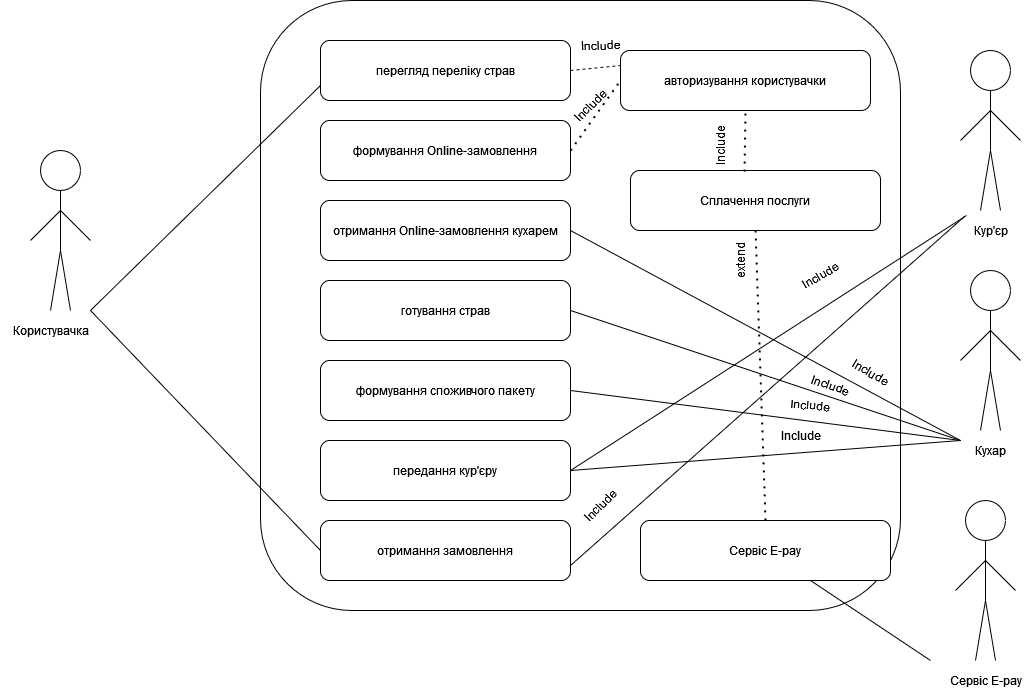

The diagram above was exported from draw.io. Its source (the exported page's mxGraphModel, read from the mxfile embedded in the PNG):
<mxGraphModel dx="1408" dy="722" grid="1" gridSize="10" guides="1" tooltips="1" connect="1" arrows="1" fold="1" page="1" pageScale="1" pageWidth="1169" pageHeight="1654" math="0" shadow="0">
  <root>
    <mxCell id="0" />
    <mxCell id="1" parent="0" />
    <mxCell id="zL2laGFU6izNXzQQijLA-1" value="" style="ellipse;whiteSpace=wrap;html=1;" parent="1" vertex="1">
      <mxGeometry x="100" y="160" width="40" height="40" as="geometry" />
    </mxCell>
    <mxCell id="zL2laGFU6izNXzQQijLA-2" value="" style="endArrow=none;html=1;rounded=0;entryX=0.5;entryY=1;entryDx=0;entryDy=0;" parent="1" target="zL2laGFU6izNXzQQijLA-1" edge="1">
      <mxGeometry width="50" height="50" relative="1" as="geometry">
        <mxPoint x="120" y="260" as="sourcePoint" />
        <mxPoint x="610" y="360" as="targetPoint" />
      </mxGeometry>
    </mxCell>
    <mxCell id="zL2laGFU6izNXzQQijLA-3" value="" style="endArrow=none;html=1;rounded=0;" parent="1" edge="1">
      <mxGeometry width="50" height="50" relative="1" as="geometry">
        <mxPoint x="130" y="320" as="sourcePoint" />
        <mxPoint x="120" y="260" as="targetPoint" />
      </mxGeometry>
    </mxCell>
    <mxCell id="zL2laGFU6izNXzQQijLA-4" value="" style="endArrow=none;html=1;rounded=0;" parent="1" edge="1">
      <mxGeometry width="50" height="50" relative="1" as="geometry">
        <mxPoint x="110" y="320" as="sourcePoint" />
        <mxPoint x="120" y="260" as="targetPoint" />
      </mxGeometry>
    </mxCell>
    <mxCell id="zL2laGFU6izNXzQQijLA-5" value="" style="endArrow=none;html=1;rounded=0;" parent="1" edge="1">
      <mxGeometry width="50" height="50" relative="1" as="geometry">
        <mxPoint x="120" y="220" as="sourcePoint" />
        <mxPoint x="150" y="250" as="targetPoint" />
      </mxGeometry>
    </mxCell>
    <mxCell id="zL2laGFU6izNXzQQijLA-6" value="" style="endArrow=none;html=1;rounded=0;" parent="1" edge="1">
      <mxGeometry width="50" height="50" relative="1" as="geometry">
        <mxPoint x="90" y="250" as="sourcePoint" />
        <mxPoint x="120" y="220" as="targetPoint" />
      </mxGeometry>
    </mxCell>
    <mxCell id="N-wUmrK6gmvkUy0-i0IB-1" value="" style="rounded=1;whiteSpace=wrap;html=1;" vertex="1" parent="1">
      <mxGeometry x="320" y="10" width="640" height="610" as="geometry" />
    </mxCell>
    <mxCell id="N-wUmrK6gmvkUy0-i0IB-2" value="перегляд переліку страв" style="rounded=1;whiteSpace=wrap;html=1;" vertex="1" parent="1">
      <mxGeometry x="380" y="50" width="250" height="60" as="geometry" />
    </mxCell>
    <mxCell id="N-wUmrK6gmvkUy0-i0IB-3" value="формування Online-замовлення" style="rounded=1;whiteSpace=wrap;html=1;" vertex="1" parent="1">
      <mxGeometry x="380" y="130" width="250" height="60" as="geometry" />
    </mxCell>
    <mxCell id="N-wUmrK6gmvkUy0-i0IB-4" value="отримання Online-замовлення кухарем" style="rounded=1;whiteSpace=wrap;html=1;" vertex="1" parent="1">
      <mxGeometry x="380" y="210" width="250" height="60" as="geometry" />
    </mxCell>
    <mxCell id="N-wUmrK6gmvkUy0-i0IB-5" value="готування страв" style="rounded=1;whiteSpace=wrap;html=1;" vertex="1" parent="1">
      <mxGeometry x="380" y="290" width="250" height="60" as="geometry" />
    </mxCell>
    <mxCell id="N-wUmrK6gmvkUy0-i0IB-6" value="формування споживчого пакету" style="rounded=1;whiteSpace=wrap;html=1;" vertex="1" parent="1">
      <mxGeometry x="380" y="370" width="250" height="60" as="geometry" />
    </mxCell>
    <mxCell id="N-wUmrK6gmvkUy0-i0IB-7" value="передання кур'єру" style="rounded=1;whiteSpace=wrap;html=1;" vertex="1" parent="1">
      <mxGeometry x="380" y="450" width="250" height="60" as="geometry" />
    </mxCell>
    <mxCell id="N-wUmrK6gmvkUy0-i0IB-8" value="отримання замовлення" style="rounded=1;whiteSpace=wrap;html=1;" vertex="1" parent="1">
      <mxGeometry x="380" y="530" width="250" height="60" as="geometry" />
    </mxCell>
    <mxCell id="N-wUmrK6gmvkUy0-i0IB-9" value="авторизування користувачки" style="rounded=1;whiteSpace=wrap;html=1;" vertex="1" parent="1">
      <mxGeometry x="680" y="60" width="250" height="60" as="geometry" />
    </mxCell>
    <mxCell id="N-wUmrK6gmvkUy0-i0IB-10" value="Користувачка" style="text;html=1;align=center;verticalAlign=middle;resizable=0;points=[];autosize=1;strokeColor=none;fillColor=none;" vertex="1" parent="1">
      <mxGeometry x="60" y="325" width="100" height="30" as="geometry" />
    </mxCell>
    <mxCell id="N-wUmrK6gmvkUy0-i0IB-11" value="" style="endArrow=none;html=1;rounded=0;entryX=0;entryY=0.75;entryDx=0;entryDy=0;" edge="1" parent="1" target="N-wUmrK6gmvkUy0-i0IB-2">
      <mxGeometry width="50" height="50" relative="1" as="geometry">
        <mxPoint x="150" y="320" as="sourcePoint" />
        <mxPoint x="610" y="290" as="targetPoint" />
      </mxGeometry>
    </mxCell>
    <mxCell id="N-wUmrK6gmvkUy0-i0IB-13" value="" style="endArrow=none;dashed=1;html=1;rounded=0;exitX=1;exitY=0.5;exitDx=0;exitDy=0;entryX=0;entryY=0.25;entryDx=0;entryDy=0;" edge="1" parent="1" source="N-wUmrK6gmvkUy0-i0IB-2" target="N-wUmrK6gmvkUy0-i0IB-9">
      <mxGeometry width="50" height="50" relative="1" as="geometry">
        <mxPoint x="560" y="340" as="sourcePoint" />
        <mxPoint x="610" y="290" as="targetPoint" />
      </mxGeometry>
    </mxCell>
    <mxCell id="N-wUmrK6gmvkUy0-i0IB-14" value="" style="endArrow=none;dashed=1;html=1;dashPattern=1 3;strokeWidth=2;rounded=0;exitX=1;exitY=0.5;exitDx=0;exitDy=0;entryX=0;entryY=0.5;entryDx=0;entryDy=0;" edge="1" parent="1" source="N-wUmrK6gmvkUy0-i0IB-3" target="N-wUmrK6gmvkUy0-i0IB-9">
      <mxGeometry width="50" height="50" relative="1" as="geometry">
        <mxPoint x="560" y="340" as="sourcePoint" />
        <mxPoint x="610" y="290" as="targetPoint" />
      </mxGeometry>
    </mxCell>
    <mxCell id="N-wUmrK6gmvkUy0-i0IB-15" value="" style="endArrow=none;html=1;rounded=0;entryX=0;entryY=0.5;entryDx=0;entryDy=0;" edge="1" parent="1" target="N-wUmrK6gmvkUy0-i0IB-8">
      <mxGeometry width="50" height="50" relative="1" as="geometry">
        <mxPoint x="150" y="320" as="sourcePoint" />
        <mxPoint x="610" y="290" as="targetPoint" />
      </mxGeometry>
    </mxCell>
    <mxCell id="N-wUmrK6gmvkUy0-i0IB-16" value="" style="ellipse;whiteSpace=wrap;html=1;" vertex="1" parent="1">
      <mxGeometry x="1030" y="60" width="40" height="40" as="geometry" />
    </mxCell>
    <mxCell id="N-wUmrK6gmvkUy0-i0IB-17" value="" style="endArrow=none;html=1;rounded=0;entryX=0.5;entryY=1;entryDx=0;entryDy=0;" edge="1" target="N-wUmrK6gmvkUy0-i0IB-16" parent="1">
      <mxGeometry width="50" height="50" relative="1" as="geometry">
        <mxPoint x="1050" y="160" as="sourcePoint" />
        <mxPoint x="1540" y="260" as="targetPoint" />
      </mxGeometry>
    </mxCell>
    <mxCell id="N-wUmrK6gmvkUy0-i0IB-18" value="" style="endArrow=none;html=1;rounded=0;" edge="1" parent="1">
      <mxGeometry width="50" height="50" relative="1" as="geometry">
        <mxPoint x="1060" y="220" as="sourcePoint" />
        <mxPoint x="1050" y="160" as="targetPoint" />
      </mxGeometry>
    </mxCell>
    <mxCell id="N-wUmrK6gmvkUy0-i0IB-19" value="" style="endArrow=none;html=1;rounded=0;" edge="1" parent="1">
      <mxGeometry width="50" height="50" relative="1" as="geometry">
        <mxPoint x="1040" y="220" as="sourcePoint" />
        <mxPoint x="1050" y="160" as="targetPoint" />
      </mxGeometry>
    </mxCell>
    <mxCell id="N-wUmrK6gmvkUy0-i0IB-20" value="" style="endArrow=none;html=1;rounded=0;" edge="1" parent="1">
      <mxGeometry width="50" height="50" relative="1" as="geometry">
        <mxPoint x="1020" y="150" as="sourcePoint" />
        <mxPoint x="1050" y="120" as="targetPoint" />
      </mxGeometry>
    </mxCell>
    <mxCell id="N-wUmrK6gmvkUy0-i0IB-21" value="" style="endArrow=none;html=1;rounded=0;" edge="1" parent="1">
      <mxGeometry width="50" height="50" relative="1" as="geometry">
        <mxPoint x="1050" y="120" as="sourcePoint" />
        <mxPoint x="1080" y="150" as="targetPoint" />
      </mxGeometry>
    </mxCell>
    <mxCell id="N-wUmrK6gmvkUy0-i0IB-22" value="Кур'єр" style="text;html=1;align=center;verticalAlign=middle;resizable=0;points=[];autosize=1;strokeColor=none;fillColor=none;" vertex="1" parent="1">
      <mxGeometry x="1020" y="225" width="60" height="30" as="geometry" />
    </mxCell>
    <mxCell id="N-wUmrK6gmvkUy0-i0IB-23" value="" style="ellipse;whiteSpace=wrap;html=1;" vertex="1" parent="1">
      <mxGeometry x="1030" y="280" width="40" height="40" as="geometry" />
    </mxCell>
    <mxCell id="N-wUmrK6gmvkUy0-i0IB-24" value="" style="endArrow=none;html=1;rounded=0;entryX=0.5;entryY=1;entryDx=0;entryDy=0;" edge="1" target="N-wUmrK6gmvkUy0-i0IB-23" parent="1">
      <mxGeometry width="50" height="50" relative="1" as="geometry">
        <mxPoint x="1050" y="380" as="sourcePoint" />
        <mxPoint x="1540" y="480" as="targetPoint" />
      </mxGeometry>
    </mxCell>
    <mxCell id="N-wUmrK6gmvkUy0-i0IB-25" value="" style="endArrow=none;html=1;rounded=0;" edge="1" parent="1">
      <mxGeometry width="50" height="50" relative="1" as="geometry">
        <mxPoint x="1060" y="440" as="sourcePoint" />
        <mxPoint x="1050" y="380" as="targetPoint" />
      </mxGeometry>
    </mxCell>
    <mxCell id="N-wUmrK6gmvkUy0-i0IB-26" value="" style="endArrow=none;html=1;rounded=0;" edge="1" parent="1">
      <mxGeometry width="50" height="50" relative="1" as="geometry">
        <mxPoint x="1040" y="440" as="sourcePoint" />
        <mxPoint x="1050" y="380" as="targetPoint" />
      </mxGeometry>
    </mxCell>
    <mxCell id="N-wUmrK6gmvkUy0-i0IB-27" value="" style="endArrow=none;html=1;rounded=0;" edge="1" parent="1">
      <mxGeometry width="50" height="50" relative="1" as="geometry">
        <mxPoint x="1020" y="370" as="sourcePoint" />
        <mxPoint x="1050" y="340" as="targetPoint" />
      </mxGeometry>
    </mxCell>
    <mxCell id="N-wUmrK6gmvkUy0-i0IB-28" value="" style="endArrow=none;html=1;rounded=0;" edge="1" parent="1">
      <mxGeometry width="50" height="50" relative="1" as="geometry">
        <mxPoint x="1050" y="340" as="sourcePoint" />
        <mxPoint x="1080" y="370" as="targetPoint" />
      </mxGeometry>
    </mxCell>
    <mxCell id="N-wUmrK6gmvkUy0-i0IB-29" value="Кухар" style="text;html=1;align=center;verticalAlign=middle;resizable=0;points=[];autosize=1;strokeColor=none;fillColor=none;" vertex="1" parent="1">
      <mxGeometry x="1025" y="445" width="50" height="30" as="geometry" />
    </mxCell>
    <mxCell id="N-wUmrK6gmvkUy0-i0IB-30" value="Сплачення послуги" style="rounded=1;whiteSpace=wrap;html=1;" vertex="1" parent="1">
      <mxGeometry x="690" y="180" width="250" height="60" as="geometry" />
    </mxCell>
    <mxCell id="N-wUmrK6gmvkUy0-i0IB-31" value="" style="endArrow=none;dashed=1;html=1;dashPattern=1 3;strokeWidth=2;rounded=0;entryX=0.5;entryY=1;entryDx=0;entryDy=0;exitX=0.456;exitY=0.017;exitDx=0;exitDy=0;exitPerimeter=0;" edge="1" parent="1" source="N-wUmrK6gmvkUy0-i0IB-30" target="N-wUmrK6gmvkUy0-i0IB-9">
      <mxGeometry width="50" height="50" relative="1" as="geometry">
        <mxPoint x="560" y="400" as="sourcePoint" />
        <mxPoint x="610" y="350" as="targetPoint" />
      </mxGeometry>
    </mxCell>
    <mxCell id="N-wUmrK6gmvkUy0-i0IB-32" value="" style="ellipse;whiteSpace=wrap;html=1;" vertex="1" parent="1">
      <mxGeometry x="1025" y="510" width="40" height="40" as="geometry" />
    </mxCell>
    <mxCell id="N-wUmrK6gmvkUy0-i0IB-33" value="" style="endArrow=none;html=1;rounded=0;entryX=0.5;entryY=1;entryDx=0;entryDy=0;" edge="1" target="N-wUmrK6gmvkUy0-i0IB-32" parent="1">
      <mxGeometry width="50" height="50" relative="1" as="geometry">
        <mxPoint x="1045" y="610" as="sourcePoint" />
        <mxPoint x="1535" y="710" as="targetPoint" />
      </mxGeometry>
    </mxCell>
    <mxCell id="N-wUmrK6gmvkUy0-i0IB-34" value="" style="endArrow=none;html=1;rounded=0;" edge="1" parent="1">
      <mxGeometry width="50" height="50" relative="1" as="geometry">
        <mxPoint x="1055" y="670" as="sourcePoint" />
        <mxPoint x="1045" y="610" as="targetPoint" />
      </mxGeometry>
    </mxCell>
    <mxCell id="N-wUmrK6gmvkUy0-i0IB-35" value="" style="endArrow=none;html=1;rounded=0;" edge="1" parent="1">
      <mxGeometry width="50" height="50" relative="1" as="geometry">
        <mxPoint x="1035" y="670" as="sourcePoint" />
        <mxPoint x="1045" y="610" as="targetPoint" />
      </mxGeometry>
    </mxCell>
    <mxCell id="N-wUmrK6gmvkUy0-i0IB-36" value="" style="endArrow=none;html=1;rounded=0;" edge="1" parent="1">
      <mxGeometry width="50" height="50" relative="1" as="geometry">
        <mxPoint x="1015" y="600" as="sourcePoint" />
        <mxPoint x="1045" y="570" as="targetPoint" />
      </mxGeometry>
    </mxCell>
    <mxCell id="N-wUmrK6gmvkUy0-i0IB-37" value="" style="endArrow=none;html=1;rounded=0;" edge="1" parent="1">
      <mxGeometry width="50" height="50" relative="1" as="geometry">
        <mxPoint x="1045" y="570" as="sourcePoint" />
        <mxPoint x="1075" y="600" as="targetPoint" />
      </mxGeometry>
    </mxCell>
    <mxCell id="N-wUmrK6gmvkUy0-i0IB-38" value="Сервіс E-pay" style="text;html=1;align=center;verticalAlign=middle;resizable=0;points=[];autosize=1;strokeColor=none;fillColor=none;" vertex="1" parent="1">
      <mxGeometry x="995" y="675" width="100" height="30" as="geometry" />
    </mxCell>
    <mxCell id="N-wUmrK6gmvkUy0-i0IB-39" value="Сервіс E-pay" style="rounded=1;whiteSpace=wrap;html=1;" vertex="1" parent="1">
      <mxGeometry x="700" y="530" width="250" height="60" as="geometry" />
    </mxCell>
    <mxCell id="N-wUmrK6gmvkUy0-i0IB-40" value="" style="endArrow=none;dashed=1;html=1;dashPattern=1 3;strokeWidth=2;rounded=0;entryX=0.5;entryY=0;entryDx=0;entryDy=0;exitX=0.5;exitY=1;exitDx=0;exitDy=0;" edge="1" parent="1" source="N-wUmrK6gmvkUy0-i0IB-30" target="N-wUmrK6gmvkUy0-i0IB-39">
      <mxGeometry width="50" height="50" relative="1" as="geometry">
        <mxPoint x="560" y="400" as="sourcePoint" />
        <mxPoint x="610" y="350" as="targetPoint" />
      </mxGeometry>
    </mxCell>
    <mxCell id="N-wUmrK6gmvkUy0-i0IB-42" value="" style="endArrow=none;html=1;rounded=0;" edge="1" parent="1" target="N-wUmrK6gmvkUy0-i0IB-39">
      <mxGeometry width="50" height="50" relative="1" as="geometry">
        <mxPoint x="990" y="670" as="sourcePoint" />
        <mxPoint x="610" y="350" as="targetPoint" />
      </mxGeometry>
    </mxCell>
    <mxCell id="N-wUmrK6gmvkUy0-i0IB-43" value="" style="endArrow=none;html=1;rounded=0;entryX=1;entryY=0.5;entryDx=0;entryDy=0;" edge="1" parent="1" target="N-wUmrK6gmvkUy0-i0IB-5">
      <mxGeometry width="50" height="50" relative="1" as="geometry">
        <mxPoint x="1020" y="450" as="sourcePoint" />
        <mxPoint x="610" y="350" as="targetPoint" />
      </mxGeometry>
    </mxCell>
    <mxCell id="N-wUmrK6gmvkUy0-i0IB-44" value="" style="endArrow=none;html=1;rounded=0;exitX=1;exitY=0.5;exitDx=0;exitDy=0;" edge="1" parent="1" source="N-wUmrK6gmvkUy0-i0IB-6">
      <mxGeometry width="50" height="50" relative="1" as="geometry">
        <mxPoint x="560" y="400" as="sourcePoint" />
        <mxPoint x="1020" y="450" as="targetPoint" />
      </mxGeometry>
    </mxCell>
    <mxCell id="N-wUmrK6gmvkUy0-i0IB-45" value="" style="endArrow=none;html=1;rounded=0;exitX=1;exitY=0.5;exitDx=0;exitDy=0;" edge="1" parent="1" source="N-wUmrK6gmvkUy0-i0IB-7">
      <mxGeometry width="50" height="50" relative="1" as="geometry">
        <mxPoint x="560" y="400" as="sourcePoint" />
        <mxPoint x="1020" y="450" as="targetPoint" />
      </mxGeometry>
    </mxCell>
    <mxCell id="N-wUmrK6gmvkUy0-i0IB-47" value="" style="endArrow=none;html=1;rounded=0;entryX=0.1;entryY=0;entryDx=0;entryDy=0;entryPerimeter=0;" edge="1" parent="1" target="N-wUmrK6gmvkUy0-i0IB-22">
      <mxGeometry width="50" height="50" relative="1" as="geometry">
        <mxPoint x="630" y="480" as="sourcePoint" />
        <mxPoint x="610" y="350" as="targetPoint" />
      </mxGeometry>
    </mxCell>
    <mxCell id="N-wUmrK6gmvkUy0-i0IB-48" value="" style="endArrow=none;html=1;rounded=0;exitX=1;exitY=0.5;exitDx=0;exitDy=0;" edge="1" parent="1" source="N-wUmrK6gmvkUy0-i0IB-4">
      <mxGeometry width="50" height="50" relative="1" as="geometry">
        <mxPoint x="560" y="400" as="sourcePoint" />
        <mxPoint x="1020" y="450" as="targetPoint" />
      </mxGeometry>
    </mxCell>
    <mxCell id="N-wUmrK6gmvkUy0-i0IB-51" value="" style="endArrow=none;html=1;rounded=0;exitX=0.067;exitY=0.033;exitDx=0;exitDy=0;exitPerimeter=0;entryX=1;entryY=0.75;entryDx=0;entryDy=0;" edge="1" parent="1" source="N-wUmrK6gmvkUy0-i0IB-22" target="N-wUmrK6gmvkUy0-i0IB-8">
      <mxGeometry width="50" height="50" relative="1" as="geometry">
        <mxPoint x="560" y="400" as="sourcePoint" />
        <mxPoint x="610" y="350" as="targetPoint" />
      </mxGeometry>
    </mxCell>
    <mxCell id="N-wUmrK6gmvkUy0-i0IB-52" value="extend" style="text;html=1;align=center;verticalAlign=middle;resizable=0;points=[];autosize=1;strokeColor=none;fillColor=none;rotation=-90;" vertex="1" parent="1">
      <mxGeometry x="770" y="255" width="60" height="30" as="geometry" />
    </mxCell>
    <mxCell id="N-wUmrK6gmvkUy0-i0IB-53" value="Include" style="text;html=1;align=center;verticalAlign=middle;resizable=0;points=[];autosize=1;strokeColor=none;fillColor=none;rotation=-90;" vertex="1" parent="1">
      <mxGeometry x="750" y="140" width="60" height="30" as="geometry" />
    </mxCell>
    <mxCell id="N-wUmrK6gmvkUy0-i0IB-54" value="Include" style="text;html=1;align=center;verticalAlign=middle;resizable=0;points=[];autosize=1;strokeColor=none;fillColor=none;rotation=-2;" vertex="1" parent="1">
      <mxGeometry x="629.9952172611104" y="39.997847306361564" width="60" height="30" as="geometry" />
    </mxCell>
    <mxCell id="N-wUmrK6gmvkUy0-i0IB-55" value="Include" style="text;html=1;align=center;verticalAlign=middle;resizable=0;points=[];autosize=1;strokeColor=none;fillColor=none;rotation=-45;" vertex="1" parent="1">
      <mxGeometry x="619.9952172611104" y="99.99784730636156" width="60" height="30" as="geometry" />
    </mxCell>
    <mxCell id="N-wUmrK6gmvkUy0-i0IB-56" value="Include" style="text;html=1;align=center;verticalAlign=middle;resizable=0;points=[];autosize=1;strokeColor=none;fillColor=none;rotation=-30;" vertex="1" parent="1">
      <mxGeometry x="849.9952172611104" y="269.9978473063615" width="60" height="30" as="geometry" />
    </mxCell>
    <mxCell id="N-wUmrK6gmvkUy0-i0IB-57" value="Include" style="text;html=1;align=center;verticalAlign=middle;resizable=0;points=[];autosize=1;strokeColor=none;fillColor=none;rotation=-45;" vertex="1" parent="1">
      <mxGeometry x="629.9952172611104" y="499.99784730636145" width="60" height="30" as="geometry" />
    </mxCell>
    <mxCell id="N-wUmrK6gmvkUy0-i0IB-58" value="Include" style="text;html=1;align=center;verticalAlign=middle;resizable=0;points=[];autosize=1;strokeColor=none;fillColor=none;rotation=0;" vertex="1" parent="1">
      <mxGeometry x="829.9998051533946" y="429.9998051533947" width="60" height="30" as="geometry" />
    </mxCell>
    <mxCell id="N-wUmrK6gmvkUy0-i0IB-59" value="Include" style="text;html=1;align=center;verticalAlign=middle;resizable=0;points=[];autosize=1;strokeColor=none;fillColor=none;rotation=5;" vertex="1" parent="1">
      <mxGeometry x="840" y="400" width="60" height="30" as="geometry" />
    </mxCell>
    <mxCell id="N-wUmrK6gmvkUy0-i0IB-60" value="Include" style="text;html=1;align=center;verticalAlign=middle;resizable=0;points=[];autosize=1;strokeColor=none;fillColor=none;rotation=30;" vertex="1" parent="1">
      <mxGeometry x="900.0000604652097" y="367.2534587474116" width="60" height="30" as="geometry" />
    </mxCell>
    <mxCell id="N-wUmrK6gmvkUy0-i0IB-61" value="Include" style="text;html=1;align=center;verticalAlign=middle;resizable=0;points=[];autosize=1;strokeColor=none;fillColor=none;rotation=20;" vertex="1" parent="1">
      <mxGeometry x="860.0007621135333" y="380.00038105676657" width="60" height="30" as="geometry" />
    </mxCell>
  </root>
</mxGraphModel>